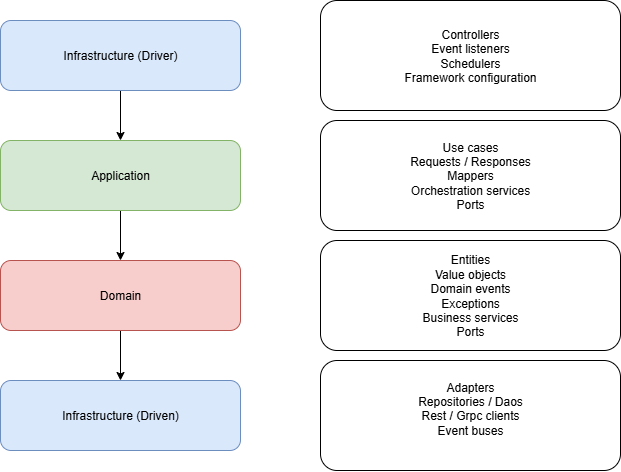

The diagram above was exported from draw.io. Its source (the exported page's mxGraphModel, read from the mxfile embedded in the PNG):
<mxGraphModel dx="983" dy="580" grid="1" gridSize="10" guides="1" tooltips="1" connect="1" arrows="1" fold="1" page="1" pageScale="1" pageWidth="800" pageHeight="600" background="#ffffff" math="0" shadow="0">
  <root>
    <mxCell id="0" />
    <mxCell id="1" parent="0" />
    <mxCell id="a304g3IQhrcuElOzoZ9--7" style="edgeStyle=orthogonalEdgeStyle;rounded=0;orthogonalLoop=1;jettySize=auto;html=1;exitX=0.5;exitY=1;exitDx=0;exitDy=0;entryX=0.5;entryY=0;entryDx=0;entryDy=0;" edge="1" parent="1" source="MQjkWoL7lX2tYh4zixMm-1" target="MQjkWoL7lX2tYh4zixMm-2">
      <mxGeometry relative="1" as="geometry" />
    </mxCell>
    <mxCell id="MQjkWoL7lX2tYh4zixMm-1" value="Infrastructure (Driver)" style="rounded=1;whiteSpace=wrap;html=1;fillColor=#dae8fc;strokeColor=#6c8ebf;" parent="1" vertex="1">
      <mxGeometry x="80" y="80" width="240" height="70" as="geometry" />
    </mxCell>
    <mxCell id="a304g3IQhrcuElOzoZ9--6" style="edgeStyle=orthogonalEdgeStyle;rounded=0;orthogonalLoop=1;jettySize=auto;html=1;exitX=0.5;exitY=1;exitDx=0;exitDy=0;entryX=0.5;entryY=0;entryDx=0;entryDy=0;" edge="1" parent="1" source="MQjkWoL7lX2tYh4zixMm-2" target="MQjkWoL7lX2tYh4zixMm-3">
      <mxGeometry relative="1" as="geometry" />
    </mxCell>
    <mxCell id="MQjkWoL7lX2tYh4zixMm-2" value="Application" style="rounded=1;whiteSpace=wrap;html=1;fillColor=#d5e8d4;strokeColor=#82b366;" parent="1" vertex="1">
      <mxGeometry x="80" y="200" width="240" height="70" as="geometry" />
    </mxCell>
    <mxCell id="a304g3IQhrcuElOzoZ9--8" style="edgeStyle=orthogonalEdgeStyle;rounded=0;orthogonalLoop=1;jettySize=auto;html=1;exitX=0.5;exitY=1;exitDx=0;exitDy=0;entryX=0.5;entryY=0;entryDx=0;entryDy=0;" edge="1" parent="1" source="MQjkWoL7lX2tYh4zixMm-3" target="MQjkWoL7lX2tYh4zixMm-4">
      <mxGeometry relative="1" as="geometry" />
    </mxCell>
    <mxCell id="MQjkWoL7lX2tYh4zixMm-3" value="Domain" style="rounded=1;whiteSpace=wrap;html=1;fillColor=#f8cecc;strokeColor=#b85450;" parent="1" vertex="1">
      <mxGeometry x="80" y="320" width="240" height="70" as="geometry" />
    </mxCell>
    <mxCell id="MQjkWoL7lX2tYh4zixMm-4" value="Infrastructure (Driven)" style="rounded=1;whiteSpace=wrap;html=1;fillColor=#dae8fc;strokeColor=#6c8ebf;" parent="1" vertex="1">
      <mxGeometry x="80" y="440" width="240" height="70" as="geometry" />
    </mxCell>
    <mxCell id="a304g3IQhrcuElOzoZ9--1" value="Controllers&lt;div&gt;Event listeners&lt;/div&gt;&lt;div&gt;Schedulers&lt;/div&gt;&lt;div&gt;Framework configuration&lt;/div&gt;" style="rounded=1;whiteSpace=wrap;html=1;" vertex="1" parent="1">
      <mxGeometry x="400" y="60" width="300" height="110" as="geometry" />
    </mxCell>
    <mxCell id="a304g3IQhrcuElOzoZ9--2" value="&lt;div&gt;Use cases&lt;/div&gt;&lt;div&gt;Requests / Responses&lt;/div&gt;&lt;div&gt;Mappers&lt;/div&gt;&lt;div&gt;Orchestration services&lt;/div&gt;&lt;div&gt;Ports&lt;/div&gt;" style="rounded=1;whiteSpace=wrap;html=1;" vertex="1" parent="1">
      <mxGeometry x="400" y="180" width="300" height="110" as="geometry" />
    </mxCell>
    <mxCell id="a304g3IQhrcuElOzoZ9--3" value="&lt;div&gt;Entities&lt;/div&gt;&lt;div&gt;Value objects&lt;/div&gt;&lt;div&gt;Domain events&lt;/div&gt;&lt;div&gt;Exceptions&lt;/div&gt;&lt;div&gt;Business services&lt;/div&gt;&lt;div&gt;Ports&lt;/div&gt;" style="rounded=1;whiteSpace=wrap;html=1;verticalAlign=middle;" vertex="1" parent="1">
      <mxGeometry x="400" y="300" width="300" height="110" as="geometry" />
    </mxCell>
    <mxCell id="a304g3IQhrcuElOzoZ9--4" value="Adapters&lt;div&gt;Repositories / Daos&lt;/div&gt;&lt;div&gt;Rest / Grpc clients&lt;/div&gt;&lt;div&gt;Event buses&lt;/div&gt;&lt;div&gt;&lt;br&gt;&lt;/div&gt;" style="rounded=1;whiteSpace=wrap;html=1;" vertex="1" parent="1">
      <mxGeometry x="400" y="420" width="300" height="110" as="geometry" />
    </mxCell>
  </root>
</mxGraphModel>